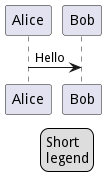

The diagram above was rendered by PlantUML. Its source (embedded in the PNG):
@startuml
Alice -> Bob : Hello
legend right
	Short
	legend
	endlegend
@enduml